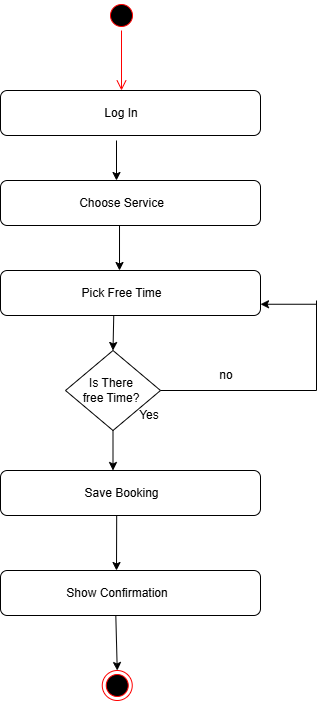

The diagram above was exported from draw.io. Its source (the exported page's mxGraphModel, read from the mxfile embedded in the PNG):
<mxGraphModel dx="1406" dy="780" grid="1" gridSize="10" guides="1" tooltips="1" connect="1" arrows="1" fold="1" page="1" pageScale="1" pageWidth="827" pageHeight="1169" math="0" shadow="0">
  <root>
    <mxCell id="0" />
    <mxCell id="1" parent="0" />
    <mxCell id="-dScmqeeRo2fAgP8GWqG-1" parent="1" style="ellipse;html=1;shape=startState;fillColor=#000000;strokeColor=#ff0000;" value="" vertex="1">
      <mxGeometry height="30" width="30" x="360" y="40" as="geometry" />
    </mxCell>
    <mxCell id="-dScmqeeRo2fAgP8GWqG-2" edge="1" parent="1" source="-dScmqeeRo2fAgP8GWqG-1" style="edgeStyle=orthogonalEdgeStyle;html=1;verticalAlign=bottom;endArrow=open;endSize=8;strokeColor=#ff0000;rounded=0;defaultLabelBackgroundColor=gap;" value="">
      <mxGeometry relative="1" as="geometry">
        <mxPoint x="375" y="130" as="targetPoint" />
      </mxGeometry>
    </mxCell>
    <mxCell id="-dScmqeeRo2fAgP8GWqG-3" parent="1" style="ellipse;html=1;shape=endState;fillColor=#000000;strokeColor=#ff0000;" value="" vertex="1">
      <mxGeometry height="30" width="30" x="355.75" y="710" as="geometry" />
    </mxCell>
    <mxCell id="-dScmqeeRo2fAgP8GWqG-4" parent="1" style="rounded=1;whiteSpace=wrap;html=1;roundedPerimeter=1;" value="" vertex="1">
      <mxGeometry height="45" width="260" x="254" y="130" as="geometry" />
    </mxCell>
    <mxCell id="-dScmqeeRo2fAgP8GWqG-5" parent="1" style="text;html=1;whiteSpace=wrap;strokeColor=none;fillColor=none;align=center;verticalAlign=middle;rounded=0;" value="Log In" vertex="1">
      <mxGeometry height="30" width="60" x="345" y="137.5" as="geometry" />
    </mxCell>
    <mxCell id="-dScmqeeRo2fAgP8GWqG-6" edge="1" parent="1" style="endArrow=classic;html=1;rounded=0;defaultLabelBackgroundColor=gap;" value="">
      <mxGeometry height="50" relative="1" width="50" as="geometry">
        <mxPoint x="370" y="180" as="sourcePoint" />
        <mxPoint x="370" y="220" as="targetPoint" />
      </mxGeometry>
    </mxCell>
    <mxCell id="-dScmqeeRo2fAgP8GWqG-7" parent="1" style="rounded=1;whiteSpace=wrap;html=1;roundedPerimeter=1;" value="" vertex="1">
      <mxGeometry height="45" width="260" x="254" y="220" as="geometry" />
    </mxCell>
    <mxCell id="-dScmqeeRo2fAgP8GWqG-8" parent="1" style="text;html=1;whiteSpace=wrap;strokeColor=none;fillColor=none;align=center;verticalAlign=middle;rounded=0;" value="Choose Service" vertex="1">
      <mxGeometry height="30" width="115" x="317.5" y="227.5" as="geometry" />
    </mxCell>
    <mxCell id="-dScmqeeRo2fAgP8GWqG-9" edge="1" parent="1" source="-dScmqeeRo2fAgP8GWqG-7" style="endArrow=classic;html=1;rounded=0;defaultLabelBackgroundColor=gap;exitX=0.454;exitY=1.044;exitDx=0;exitDy=0;" value="">
      <mxGeometry height="50" relative="1" width="50" as="geometry">
        <mxPoint x="370" y="270" as="sourcePoint" />
        <mxPoint x="373.01" y="310" as="targetPoint" />
      </mxGeometry>
    </mxCell>
    <mxCell id="-dScmqeeRo2fAgP8GWqG-11" parent="1" style="rounded=1;whiteSpace=wrap;html=1;roundedPerimeter=1;" value="" vertex="1">
      <mxGeometry height="45" width="260" x="254" y="310" as="geometry" />
    </mxCell>
    <mxCell id="-dScmqeeRo2fAgP8GWqG-12" parent="1" style="text;html=1;whiteSpace=wrap;strokeColor=none;fillColor=none;align=center;verticalAlign=middle;rounded=0;" value="Pick Free Time" vertex="1">
      <mxGeometry height="30" width="95" x="327.5" y="317.5" as="geometry" />
    </mxCell>
    <mxCell id="-dScmqeeRo2fAgP8GWqG-13" edge="1" parent="1" source="-dScmqeeRo2fAgP8GWqG-11" style="endArrow=classic;html=1;rounded=0;defaultLabelBackgroundColor=gap;entryX=0.5;entryY=0;entryDx=0;entryDy=0;exitX=0.438;exitY=0.981;exitDx=0;exitDy=0;" target="-dScmqeeRo2fAgP8GWqG-14" value="">
      <mxGeometry height="50" relative="1" width="50" as="geometry">
        <mxPoint x="370" y="360" as="sourcePoint" />
        <mxPoint x="370" y="390" as="targetPoint" />
      </mxGeometry>
    </mxCell>
    <mxCell id="-dScmqeeRo2fAgP8GWqG-14" parent="1" style="rhombus;whiteSpace=wrap;html=1;shapeInside=1;" value="" vertex="1">
      <mxGeometry height="80" width="95" x="319" y="390" as="geometry" />
    </mxCell>
    <mxCell id="-dScmqeeRo2fAgP8GWqG-15" parent="1" style="text;html=1;whiteSpace=wrap;strokeColor=none;fillColor=none;align=center;verticalAlign=middle;rounded=0;" value="Is There free Time?" vertex="1">
      <mxGeometry height="30" width="60" x="335" y="415" as="geometry" />
    </mxCell>
    <mxCell id="-dScmqeeRo2fAgP8GWqG-17" edge="1" parent="1" source="-dScmqeeRo2fAgP8GWqG-14" style="endArrow=none;html=1;rounded=0;defaultLabelBackgroundColor=gap;exitX=1;exitY=0.5;exitDx=0;exitDy=0;" value="">
      <mxGeometry height="50" relative="1" width="50" as="geometry">
        <mxPoint x="410" y="430" as="sourcePoint" />
        <mxPoint x="570" y="430" as="targetPoint" />
      </mxGeometry>
    </mxCell>
    <mxCell id="-dScmqeeRo2fAgP8GWqG-18" edge="1" parent="1" style="endArrow=none;html=1;rounded=0;defaultLabelBackgroundColor=gap;" value="">
      <mxGeometry height="50" relative="1" width="50" as="geometry">
        <mxPoint x="570" y="430" as="sourcePoint" />
        <mxPoint x="570" y="340" as="targetPoint" />
      </mxGeometry>
    </mxCell>
    <mxCell id="-dScmqeeRo2fAgP8GWqG-19" edge="1" parent="1" style="endArrow=classic;html=1;rounded=0;defaultLabelBackgroundColor=gap;entryX=1;entryY=0.75;entryDx=0;entryDy=0;" target="-dScmqeeRo2fAgP8GWqG-11" value="">
      <mxGeometry height="50" relative="1" width="50" as="geometry">
        <mxPoint x="570" y="343.75" as="sourcePoint" />
        <mxPoint x="520" y="340" as="targetPoint" />
      </mxGeometry>
    </mxCell>
    <mxCell id="-dScmqeeRo2fAgP8GWqG-20" parent="1" style="text;html=1;whiteSpace=wrap;strokeColor=none;fillColor=none;align=center;verticalAlign=middle;rounded=0;" value="no" vertex="1">
      <mxGeometry height="30" width="60" x="450" y="400" as="geometry" />
    </mxCell>
    <mxCell id="-dScmqeeRo2fAgP8GWqG-21" parent="1" style="text;html=1;whiteSpace=wrap;strokeColor=none;fillColor=none;align=center;verticalAlign=middle;rounded=0;" value="Yes" vertex="1">
      <mxGeometry height="30" width="60" x="372.5" y="440" as="geometry" />
    </mxCell>
    <mxCell id="-dScmqeeRo2fAgP8GWqG-22" edge="1" parent="1" source="-dScmqeeRo2fAgP8GWqG-14" style="endArrow=classic;html=1;rounded=0;defaultLabelBackgroundColor=gap;exitX=0.5;exitY=1;exitDx=0;exitDy=0;" value="">
      <mxGeometry height="50" relative="1" width="50" as="geometry">
        <mxPoint x="410" y="520" as="sourcePoint" />
        <mxPoint x="366.5" y="510" as="targetPoint" />
      </mxGeometry>
    </mxCell>
    <mxCell id="-dScmqeeRo2fAgP8GWqG-23" parent="1" style="rounded=1;whiteSpace=wrap;html=1;roundedPerimeter=1;" value="" vertex="1">
      <mxGeometry height="45" width="260" x="254" y="510" as="geometry" />
    </mxCell>
    <mxCell id="-dScmqeeRo2fAgP8GWqG-24" parent="1" style="text;html=1;whiteSpace=wrap;strokeColor=none;fillColor=none;align=center;verticalAlign=middle;rounded=0;" value="Save Booking" vertex="1">
      <mxGeometry height="30" width="95" x="327.5" y="517.5" as="geometry" />
    </mxCell>
    <mxCell id="-dScmqeeRo2fAgP8GWqG-25" edge="1" parent="1" source="-dScmqeeRo2fAgP8GWqG-23" style="endArrow=classic;html=1;rounded=0;defaultLabelBackgroundColor=gap;exitX=0.454;exitY=0.933;exitDx=0;exitDy=0;" value="">
      <mxGeometry height="50" relative="1" width="50" as="geometry">
        <mxPoint x="380" y="650" as="sourcePoint" />
        <mxPoint x="370" y="610" as="targetPoint" />
      </mxGeometry>
    </mxCell>
    <mxCell id="-dScmqeeRo2fAgP8GWqG-26" parent="1" style="rounded=1;whiteSpace=wrap;html=1;roundedPerimeter=1;" value="" vertex="1">
      <mxGeometry height="45" width="260" x="254" y="610" as="geometry" />
    </mxCell>
    <mxCell id="-dScmqeeRo2fAgP8GWqG-27" parent="1" style="text;html=1;whiteSpace=wrap;strokeColor=none;fillColor=none;align=center;verticalAlign=middle;rounded=0;" value="Show Confirmation" vertex="1">
      <mxGeometry height="30" width="123.5" x="309" y="617.5" as="geometry" />
    </mxCell>
    <mxCell id="-dScmqeeRo2fAgP8GWqG-28" edge="1" parent="1" source="-dScmqeeRo2fAgP8GWqG-26" style="endArrow=classic;html=1;rounded=0;defaultLabelBackgroundColor=gap;exitX=0.446;exitY=0.978;exitDx=0;exitDy=0;entryX=0.5;entryY=0;entryDx=0;entryDy=0;" target="-dScmqeeRo2fAgP8GWqG-3" value="">
      <mxGeometry height="50" relative="1" width="50" as="geometry">
        <mxPoint x="450" y="720" as="sourcePoint" />
        <mxPoint x="500" y="670" as="targetPoint" />
      </mxGeometry>
    </mxCell>
  </root>
</mxGraphModel>